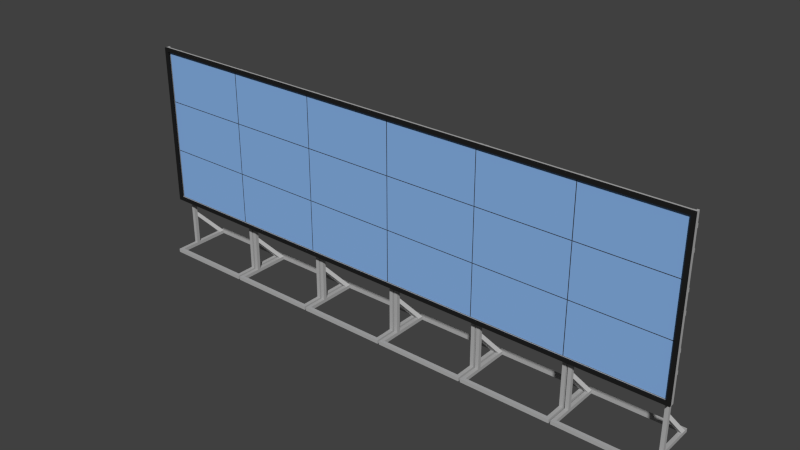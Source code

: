# Source: NEC_Wall.blend  (saved by Blender 2.77.0; exported with 4.5.12 LTS)
import bpy
from mathutils import Matrix  # noqa: F401  (used for matrix-valued properties, if any)

bpy.ops.wm.read_factory_settings(use_empty=True)
scene = bpy.context.scene
scene.name = 'Scene'

# ---- collections
col_collection_1 = bpy.data.collections.new('Collection 1'); scene.collection.children.link(col_collection_1)
col_collection_2 = bpy.data.collections.new('Collection 2'); scene.collection.children.link(col_collection_2)
col_collection_3 = bpy.data.collections.new('Collection 3'); scene.collection.children.link(col_collection_3)

# ---- materials (node trees are filled in below, after node groups)
mat_metal_silver = bpy.data.materials.new('Metal-Silver')
mat_metal_silver.alpha_threshold = 0.0
mat_metal_silver.use_transparent_shadow = False
mat_metal_silver.diffuse_color = (0.4385, 0.4385, 0.4385, 1.0)
mat_metal_silver.roughness = 0.5
mat_metal_black = bpy.data.materials.new('Metal-Black')
mat_metal_black.alpha_threshold = 0.0
mat_metal_black.use_transparent_shadow = False
mat_metal_black.diffuse_color = (0.01467, 0.01467, 0.01467, 1.0)
mat_metal_black.roughness = 0.5
mat_lcd_plasticblack = bpy.data.materials.new('LCD-PlasticBlack')
mat_lcd_plasticblack.alpha_threshold = 0.0
mat_lcd_plasticblack.use_transparent_shadow = False
mat_lcd_plasticblack.diffuse_color = (0.03741, 0.03741, 0.03741, 1.0)
mat_lcd_plasticblack.roughness = 0.5
mat_lcd_plasticblack.specular_intensity = 0.0
mat_lcd_display = bpy.data.materials.new('LCD-Display')
mat_lcd_display.alpha_threshold = 0.0
mat_lcd_display.use_transparent_shadow = False
mat_lcd_display.diffuse_color = (0.2438, 0.4462, 0.8, 1.0)
mat_lcd_display.roughness = 0.5
mat_lcd_display.specular_intensity = 0.0

# ---- material node trees

# ---- world
world_world = bpy.data.worlds.new('World'); scene.world = world_world
world_world.color = (0.05088, 0.05088, 0.05088)
world_world.use_sun_shadow = False
world_world.sun_shadow_jitter_overblur = 0.0
world_world.cycles.sampling_method = 'NONE'
world_world.cycles.sample_map_resolution = 256

# ---- meshes
me_necwall_base_100_5x4x4cm = bpy.data.meshes.new('NECWall-Base-100.5x4x4cm')
me_necwall_base_100_5x4x4cm.from_pydata([(-0.5025, -0.02, -0.02), (-0.5025, -0.02, 0.02), (-0.5025, 0.02, -0.02), (-0.5025, 0.02, 0.02), (0.5025, -0.02, -0.02), (0.5025, -0.02, 0.02), (0.5025, 0.02, -0.02), (0.5025, 0.02, 0.02)], [], [(1, 3, 2, 0), (3, 7, 6, 2), (7, 5, 4, 6), (5, 1, 0, 4), (0, 2, 6, 4), (5, 7, 3, 1)])
me_necwall_base_100_5x4x4cm.materials.append(mat_metal_silver)
me_necwall_base_100_5x4x4cm.use_remesh_preserve_volume = False
me_necwall_base_100_5x4x4cm.use_remesh_preserve_attributes = False
me_necwall_base_100_5x4x4cm.use_mirror_vertex_groups = False
me_necwall_base_100_5x4x4cm.update()
me_necwall_base_61x4x4cm = bpy.data.meshes.new('NECWall-Base-61x4x4cm')
me_necwall_base_61x4x4cm.from_pydata([(-0.305, -0.02, -0.02), (-0.305, -0.02, 0.02), (-0.305, 0.02, -0.02), (-0.305, 0.02, 0.02), (0.305, -0.02, -0.02), (0.305, -0.02, 0.02), (0.305, 0.02, -0.02), (0.305, 0.02, 0.02)], [], [(1, 3, 2, 0), (3, 7, 6, 2), (7, 5, 4, 6), (5, 1, 0, 4), (0, 2, 6, 4), (5, 7, 3, 1)])
me_necwall_base_61x4x4cm.materials.append(mat_metal_silver)
me_necwall_base_61x4x4cm.use_remesh_preserve_volume = False
me_necwall_base_61x4x4cm.use_remesh_preserve_attributes = False
me_necwall_base_61x4x4cm.use_mirror_vertex_groups = False
me_necwall_base_61x4x4cm.update()
me_necwall_base_4x4x234cm = bpy.data.meshes.new('NECWall-Base-4x4x234cm')
me_necwall_base_4x4x234cm.from_pydata([(-0.02, -0.02, -1.17), (-0.02, -0.02, 1.17), (-0.02, 0.02, -1.17), (-0.02, 0.02, 1.17), (0.02, -0.02, -1.17), (0.02, -0.02, 1.17), (0.02, 0.02, -1.17), (0.02, 0.02, 1.17)], [], [(1, 3, 2, 0), (3, 7, 6, 2), (7, 5, 4, 6), (5, 1, 0, 4), (0, 2, 6, 4), (5, 7, 3, 1)])
me_necwall_base_4x4x234cm.materials.append(mat_metal_silver)
me_necwall_base_4x4x234cm.use_remesh_preserve_volume = False
me_necwall_base_4x4x234cm.use_remesh_preserve_attributes = False
me_necwall_base_4x4x234cm.use_mirror_vertex_groups = False
me_necwall_base_4x4x234cm.update()
me_touchwallvertmount = bpy.data.meshes.new('TouchWallVertMount')
me_touchwallvertmount.from_pydata([(-0.01003, -0.02, -0.91), (-0.01003, -0.02, 0.91), (-0.01003, 0.02, -0.91), (-0.01003, 0.02, 0.91), (0.009968, -0.02, -0.91), (0.009968, -0.02, 0.91), (0.009968, 0.02, -0.91), (0.009968, 0.02, 0.91)], [], [(1, 3, 2, 0), (3, 7, 6, 2), (7, 5, 4, 6), (5, 1, 0, 4), (0, 2, 6, 4), (5, 7, 3, 1)])
me_touchwallvertmount.materials.append(mat_metal_silver)
me_touchwallvertmount.use_remesh_preserve_volume = False
me_touchwallvertmount.use_remesh_preserve_attributes = False
me_touchwallvertmount.use_mirror_vertex_groups = False
me_touchwallvertmount.update()
me_touchwallvert = bpy.data.meshes.new('TouchWallVert')
me_touchwallvert.from_pydata([(-0.02006, -0.01, -0.87), (-0.02006, -0.01, 0.87), (-0.02006, 0.01, -0.87), (-0.02006, 0.01, 0.87), (0.01994, -0.01, -0.87), (0.01994, -0.01, 0.87), (0.01994, 0.01, -0.87), (0.01994, 0.01, 0.87)], [], [(1, 3, 2, 0), (3, 7, 6, 2), (7, 5, 4, 6), (5, 1, 0, 4), (0, 2, 6, 4), (5, 7, 3, 1)])
me_touchwallvert.materials.append(mat_metal_black)
me_touchwallvert.use_remesh_preserve_volume = False
me_touchwallvert.use_remesh_preserve_attributes = False
me_touchwallvert.use_mirror_vertex_groups = False
me_touchwallvert.update()
me_touchwallhorzmount = bpy.data.meshes.new('TouchWallHorzMount')
me_touchwallhorzmount.from_pydata([(-3.12, -0.01, -0.02), (-3.12, -0.01, 0.02), (-3.12, 0.01, -0.02), (-3.12, 0.01, 0.02), (3.1, -0.01, -0.02), (3.1, -0.01, 0.02), (3.1, 0.01, -0.02), (3.1, 0.01, 0.02)], [], [(1, 3, 2, 0), (3, 7, 6, 2), (7, 5, 4, 6), (5, 1, 0, 4), (0, 2, 6, 4), (5, 7, 3, 1)])
me_touchwallhorzmount.materials.append(mat_metal_silver)
me_touchwallhorzmount.use_remesh_preserve_volume = False
me_touchwallhorzmount.use_remesh_preserve_attributes = False
me_touchwallhorzmount.use_mirror_vertex_groups = False
me_touchwallhorzmount.update()
me_touchwallhorz = bpy.data.meshes.new('TouchWallHorz')
me_touchwallhorz.from_pydata([(-3.12, -0.01, -0.02), (-3.12, -0.01, 0.02), (-3.12, 0.01, -0.02), (-3.12, 0.01, 0.02), (3.12, -0.01, -0.02), (3.12, -0.01, 0.02), (3.12, 0.01, -0.02), (3.12, 0.01, 0.02)], [], [(1, 3, 2, 0), (3, 7, 6, 2), (7, 5, 4, 6), (5, 1, 0, 4), (0, 2, 6, 4), (5, 7, 3, 1)])
me_touchwallhorz.materials.append(mat_metal_black)
me_touchwallhorz.use_remesh_preserve_volume = False
me_touchwallhorz.use_remesh_preserve_attributes = False
me_touchwallhorz.use_mirror_vertex_groups = False
me_touchwallhorz.update()
me_necwall_angledsupport = bpy.data.meshes.new('NECWall-AngledSupport')
me_necwall_angledsupport.from_pydata([(-0.02, 0.0, -0.04), (-0.02, 0.0, 0.02), (-0.02, 0.31, -0.37), (-0.02, 0.37, -0.37), (0.02, 0.0, -0.04), (0.02, 0.0, 0.02), (0.02, 0.31, -0.37), (0.02, 0.37, -0.37)], [], [(1, 3, 2, 0), (3, 7, 6, 2), (7, 5, 4, 6), (5, 1, 0, 4), (0, 2, 6, 4), (5, 7, 3, 1)])
me_necwall_angledsupport.use_remesh_preserve_volume = False
me_necwall_angledsupport.use_remesh_preserve_attributes = False
me_necwall_angledsupport.use_mirror_vertex_groups = False
me_necwall_angledsupport.update()
me_nec_thinbezellcd_42in = bpy.data.meshes.new('NEC-ThinBezelLCD-42in')
me_nec_thinbezellcd_42in.from_pydata([(0.5125, 0.07, -0.29), (-0.5125, 0.07, -0.29), (0.5125, 0.07, 0.29), (-0.5125, 0.07, 0.29), (0.5085, 0.07, 0.286), (-0.5085, 0.07, 0.286), (-0.5085, 0.07, -0.286), (0.5085, 0.07, -0.286), (-0.5125, 3.725e-08, 0.29), (0.5125, -4.992e-07, 0.29), (-0.5125, 3.949e-07, -0.29), (0.5125, -2.235e-08, -0.29), (0.4075, -6.497e-09, -0.19), (-0.4075, 3.79e-07, -0.19), (0.4075, -4.833e-07, 0.24), (-0.4075, 2.14e-08, 0.24), (0.4075, -0.06, -0.19), (-0.4075, -0.06, -0.19), (0.4075, -0.06, 0.18), (-0.4075, -0.06, 0.18), (-0.3425, 3.692e-07, -0.29), (0.3425, 3.318e-09, -0.29), (-0.3425, 3.692e-07, -0.19), (0.3425, 3.318e-09, -0.19), (-0.3425, 0.02, -0.29), (0.3425, 0.02, -0.29), (-0.3425, 0.02, -0.19), (0.3425, 0.02, -0.19)], [], [(2, 3, 8, 9), (7, 4, 2, 0), (3, 2, 4, 5), (6, 1, 3, 5), (0, 1, 6, 7), (7, 6, 5, 4), (0, 2, 9, 11), (11, 21, 25, 24, 20, 10, 1, 0), (3, 1, 10, 8), (15, 13, 17, 19), (19, 17, 16, 18), (9, 8, 15, 14), (24, 26, 22, 20), (12, 14, 18, 16), (14, 15, 19, 18), (26, 27, 23, 22), (23, 27, 25, 21), (25, 27, 26, 24), (16, 17, 13, 22, 23, 12), (10, 20, 22, 13, 15, 8), (11, 9, 14, 12, 23, 21)])
me_nec_thinbezellcd_42in.polygons.foreach_set('material_index', [0, 0, 0, 0, 0, 1, 0, 0, 0, 0, 0, 0, 0, 0, 0, 0, 0, 0, 0, 0, 0])
_uv = me_nec_thinbezellcd_42in.uv_layers.new(name='UVMap')
_uv.uv.foreach_set('vector', [0.0, 0.0, 0.0, 0.0, 0.0, 0.0, 0.0, 0.0, 0.0, 0.0, 0.0, 0.0, 0.0, 0.0, 0.0, 0.0, 0.0, 0.0, 0.0, 0.0, 0.0, 0.0, 0.0, 0.0, 0.0, 0.0, 0.0, 0.0, 0.0, 0.0, 0.0, 0.0, 0.0, 0.0, 0.0, 0.0, 0.0, 0.0, 0.0, 0.0, 9.984e-05, 9.99e-05, 0.9999, 9.978e-05, 0.9999, 0.9939, 9.978e-05, 0.9939, 0.0, 0.0, 0.0, 0.0, 0.0, 0.0, 0.0, 0.0, 0.0, 0.0, 0.0, 0.0, 0.0, 0.0, 0.0, 0.0, 0.0, 0.0, 0.0, 0.0, 0.0, 0.0, 0.0, 0.0, 0.0, 0.0, 0.0, 0.0, 0.0, 0.0, 0.0, 0.0, 0.0, 0.0, 0.0, 0.0, 0.0, 0.0, 0.0, 0.0, 0.0, 0.0, 0.0, 0.0, 0.0, 0.0, 0.0, 0.0, 0.0, 0.0, 0.0, 0.0, 0.0, 0.0, 0.0, 0.0, 0.0, 0.0, 0.0, 0.0, 0.0, 0.0, 0.0, 0.0, 0.0, 0.0, 0.0, 0.0, 0.0, 0.0, 0.0, 0.0, 0.0, 0.0, 0.0, 0.0, 0.0, 0.0, 0.0, 0.0, 0.0, 0.0, 0.0, 0.0, 0.0, 0.0, 0.0, 0.0, 0.0, 0.0, 0.0, 0.0, 0.0, 0.0, 0.0, 0.0, 0.0, 0.0, 0.0, 0.0, 0.0, 0.0, 0.0, 0.0, 0.0, 0.0, 0.0, 0.0, 0.0, 0.0, 0.0, 0.0, 0.0, 0.0, 0.0, 0.0, 0.0, 0.0, 0.0, 0.0, 0.0, 0.0, 0.0, 0.0, 0.0, 0.0, 0.0, 0.0, 0.0, 0.0, 0.0, 0.0, 0.0, 0.0, 0.0, 0.0, 0.0, 0.0, 0.0, 0.0])
me_nec_thinbezellcd_42in.materials.append(mat_lcd_plasticblack)
me_nec_thinbezellcd_42in.materials.append(mat_lcd_display)
me_nec_thinbezellcd_42in.materials.append(mat_metal_silver)
me_nec_thinbezellcd_42in.use_remesh_preserve_volume = False
me_nec_thinbezellcd_42in.use_remesh_preserve_attributes = False
me_nec_thinbezellcd_42in.use_mirror_vertex_groups = False
me_nec_thinbezellcd_42in.update()

# ---- objects
ob_necwall_base_050 = bpy.data.objects.new('NECWall-Base.050', me_necwall_base_100_5x4x4cm)
ob_necwall_base_059 = bpy.data.objects.new('NECWall-Base.059', me_necwall_base_100_5x4x4cm)
ob_necwall_base_058 = bpy.data.objects.new('NECWall-Base.058', me_necwall_base_61x4x4cm)
ob_necwall_base_057 = bpy.data.objects.new('NECWall-Base.057', me_necwall_base_61x4x4cm)
ob_necwall_vertsupport_011 = bpy.data.objects.new('NECWall-VertSupport.011', me_necwall_base_4x4x234cm)
ob_necwall_base_056 = bpy.data.objects.new('NECWall-Base.056', me_necwall_base_100_5x4x4cm)
ob_necwall_base_055 = bpy.data.objects.new('NECWall-Base.055', me_necwall_base_100_5x4x4cm)
ob_necwall_base_054 = bpy.data.objects.new('NECWall-Base.054', me_necwall_base_100_5x4x4cm)
ob_necwall_base_053 = bpy.data.objects.new('NECWall-Base.053', me_necwall_base_100_5x4x4cm)
ob_necwall_base_052 = bpy.data.objects.new('NECWall-Base.052', me_necwall_base_100_5x4x4cm)
ob_necwall_base_051 = bpy.data.objects.new('NECWall-Base.051', me_necwall_base_100_5x4x4cm)
ob_necwall_vertsupport_010 = bpy.data.objects.new('NECWall-VertSupport.010', me_necwall_base_4x4x234cm)
ob_necwall_base_040 = bpy.data.objects.new('NECWall-Base.040', me_necwall_base_100_5x4x4cm)
ob_necwall_vertsupport_009 = bpy.data.objects.new('NECWall-VertSupport.009', me_necwall_base_4x4x234cm)
ob_necwall_vertsupport_008 = bpy.data.objects.new('NECWall-VertSupport.008', me_necwall_base_4x4x234cm)
ob_necwall_base_049 = bpy.data.objects.new('NECWall-Base.049', me_necwall_base_100_5x4x4cm)
ob_necwall_base_048 = bpy.data.objects.new('NECWall-Base.048', me_necwall_base_100_5x4x4cm)
ob_necwall_base_047 = bpy.data.objects.new('NECWall-Base.047', me_necwall_base_100_5x4x4cm)
ob_necwall_base_046 = bpy.data.objects.new('NECWall-Base.046', me_necwall_base_100_5x4x4cm)
ob_necwall_base_045 = bpy.data.objects.new('NECWall-Base.045', me_necwall_base_100_5x4x4cm)
ob_necwall_base_044 = bpy.data.objects.new('NECWall-Base.044', me_necwall_base_100_5x4x4cm)
ob_necwall_base_043 = bpy.data.objects.new('NECWall-Base.043', me_necwall_base_61x4x4cm)
ob_necwall_base_042 = bpy.data.objects.new('NECWall-Base.042', me_necwall_base_61x4x4cm)
ob_necwall_base_041 = bpy.data.objects.new('NECWall-Base.041', me_necwall_base_100_5x4x4cm)
ob_necwall_base_030 = bpy.data.objects.new('NECWall-Base.030', me_necwall_base_100_5x4x4cm)
ob_necwall_base_039 = bpy.data.objects.new('NECWall-Base.039', me_necwall_base_100_5x4x4cm)
ob_necwall_base_038 = bpy.data.objects.new('NECWall-Base.038', me_necwall_base_61x4x4cm)
ob_necwall_base_037 = bpy.data.objects.new('NECWall-Base.037', me_necwall_base_61x4x4cm)
ob_necwall_vertsupport_007 = bpy.data.objects.new('NECWall-VertSupport.007', me_necwall_base_4x4x234cm)
ob_necwall_base_036 = bpy.data.objects.new('NECWall-Base.036', me_necwall_base_100_5x4x4cm)
ob_necwall_base_035 = bpy.data.objects.new('NECWall-Base.035', me_necwall_base_100_5x4x4cm)
ob_necwall_base_034 = bpy.data.objects.new('NECWall-Base.034', me_necwall_base_100_5x4x4cm)
ob_necwall_base_033 = bpy.data.objects.new('NECWall-Base.033', me_necwall_base_100_5x4x4cm)
ob_necwall_base_032 = bpy.data.objects.new('NECWall-Base.032', me_necwall_base_100_5x4x4cm)
ob_necwall_base_031 = bpy.data.objects.new('NECWall-Base.031', me_necwall_base_100_5x4x4cm)
ob_necwall_vertsupport_006 = bpy.data.objects.new('NECWall-VertSupport.006', me_necwall_base_4x4x234cm)
ob_necwall_base_020 = bpy.data.objects.new('NECWall-Base.020', me_necwall_base_100_5x4x4cm)
ob_necwall_vertsupport_005 = bpy.data.objects.new('NECWall-VertSupport.005', me_necwall_base_4x4x234cm)
ob_necwall_vertsupport_004 = bpy.data.objects.new('NECWall-VertSupport.004', me_necwall_base_4x4x234cm)
ob_necwall_base_029 = bpy.data.objects.new('NECWall-Base.029', me_necwall_base_100_5x4x4cm)
ob_necwall_base_028 = bpy.data.objects.new('NECWall-Base.028', me_necwall_base_100_5x4x4cm)
ob_necwall_base_027 = bpy.data.objects.new('NECWall-Base.027', me_necwall_base_100_5x4x4cm)
ob_necwall_base_026 = bpy.data.objects.new('NECWall-Base.026', me_necwall_base_100_5x4x4cm)
ob_necwall_base_025 = bpy.data.objects.new('NECWall-Base.025', me_necwall_base_100_5x4x4cm)
ob_necwall_base_024 = bpy.data.objects.new('NECWall-Base.024', me_necwall_base_100_5x4x4cm)
ob_necwall_base_023 = bpy.data.objects.new('NECWall-Base.023', me_necwall_base_61x4x4cm)
ob_necwall_base_022 = bpy.data.objects.new('NECWall-Base.022', me_necwall_base_61x4x4cm)
ob_necwall_base_021 = bpy.data.objects.new('NECWall-Base.021', me_necwall_base_100_5x4x4cm)
ob_necwall_base_010 = bpy.data.objects.new('NECWall-Base.010', me_necwall_base_100_5x4x4cm)
ob_necwall_base_019 = bpy.data.objects.new('NECWall-Base.019', me_necwall_base_100_5x4x4cm)
ob_necwall_base_018 = bpy.data.objects.new('NECWall-Base.018', me_necwall_base_61x4x4cm)
ob_necwall_base_017 = bpy.data.objects.new('NECWall-Base.017', me_necwall_base_61x4x4cm)
ob_necwall_vertsupport_003 = bpy.data.objects.new('NECWall-VertSupport.003', me_necwall_base_4x4x234cm)
ob_necwall_base_016 = bpy.data.objects.new('NECWall-Base.016', me_necwall_base_100_5x4x4cm)
ob_necwall_base_015 = bpy.data.objects.new('NECWall-Base.015', me_necwall_base_100_5x4x4cm)
ob_necwall_base_014 = bpy.data.objects.new('NECWall-Base.014', me_necwall_base_100_5x4x4cm)
ob_necwall_base_013 = bpy.data.objects.new('NECWall-Base.013', me_necwall_base_100_5x4x4cm)
ob_necwall_base_012 = bpy.data.objects.new('NECWall-Base.012', me_necwall_base_100_5x4x4cm)
ob_necwall_base_011 = bpy.data.objects.new('NECWall-Base.011', me_necwall_base_100_5x4x4cm)
ob_necwall_vertsupport_002 = bpy.data.objects.new('NECWall-VertSupport.002', me_necwall_base_4x4x234cm)
ob_necwall_base_001 = bpy.data.objects.new('NECWall-Base.001', me_necwall_base_100_5x4x4cm)
ob_necwall_vertsupport_000 = bpy.data.objects.new('NECWall-VertSupport.000', me_necwall_base_4x4x234cm)
ob_necwall_vertsupport_001 = bpy.data.objects.new('NECWall-VertSupport.001', me_necwall_base_4x4x234cm)
ob_necwall_base_009 = bpy.data.objects.new('NECWall-Base.009', me_necwall_base_100_5x4x4cm)
ob_necwall_base_008 = bpy.data.objects.new('NECWall-Base.008', me_necwall_base_100_5x4x4cm)
ob_necwall_base_007 = bpy.data.objects.new('NECWall-Base.007', me_necwall_base_100_5x4x4cm)
ob_necwall_base_006 = bpy.data.objects.new('NECWall-Base.006', me_necwall_base_100_5x4x4cm)
ob_necwall_base_005 = bpy.data.objects.new('NECWall-Base.005', me_necwall_base_100_5x4x4cm)
ob_necwall_base_004 = bpy.data.objects.new('NECWall-Base.004', me_necwall_base_100_5x4x4cm)
ob_necwall_base_003 = bpy.data.objects.new('NECWall-Base.003', me_necwall_base_61x4x4cm)
ob_necwall_base_002 = bpy.data.objects.new('NECWall-Base.002', me_necwall_base_61x4x4cm)
ob_necwall_base = bpy.data.objects.new('NECWall-Base', me_necwall_base_100_5x4x4cm)
ob_empty = bpy.data.objects.new('Empty', None)
ob_touchwallvertmount_001 = bpy.data.objects.new('TouchWallVertMount.001', me_touchwallvertmount)
ob_touchwallvert_001 = bpy.data.objects.new('TouchWallVert.001', me_touchwallvert)
ob_touchwallhorzmount = bpy.data.objects.new('TouchWallHorzMount', me_touchwallhorzmount)
ob_touchwallhorz_001 = bpy.data.objects.new('TouchWallHorz.001', me_touchwallhorz)
ob_touchwallvertmount = bpy.data.objects.new('TouchWallVertMount', me_touchwallvertmount)
ob_touchwallvert = bpy.data.objects.new('TouchWallVert', me_touchwallvert)
ob_touchwallhorzmount_001 = bpy.data.objects.new('TouchWallHorzMount.001', me_touchwallhorzmount)
ob_touchwallhorz = bpy.data.objects.new('TouchWallHorz', me_touchwallhorz)
ob_necwall_46_5degangledsupport_011 = bpy.data.objects.new('NECWall-46.5DegAngledSupport.011', me_necwall_angledsupport)
ob_necwall_46_5degangledsupport_010 = bpy.data.objects.new('NECWall-46.5DegAngledSupport.010', me_necwall_angledsupport)
ob_nec_thinbezellcd_42in_017 = bpy.data.objects.new('NEC-ThinBezelLCD-42in.017', me_nec_thinbezellcd_42in)
ob_nec_thinbezellcd_42in_016 = bpy.data.objects.new('NEC-ThinBezelLCD-42in.016', me_nec_thinbezellcd_42in)
ob_nec_thinbezellcd_42in_015 = bpy.data.objects.new('NEC-ThinBezelLCD-42in.015', me_nec_thinbezellcd_42in)
ob_nec_thinbezellcd_42in_014 = bpy.data.objects.new('NEC-ThinBezelLCD-42in.014', me_nec_thinbezellcd_42in)
ob_nec_thinbezellcd_42in_013 = bpy.data.objects.new('NEC-ThinBezelLCD-42in.013', me_nec_thinbezellcd_42in)
ob_nec_thinbezellcd_42in_012 = bpy.data.objects.new('NEC-ThinBezelLCD-42in.012', me_nec_thinbezellcd_42in)
ob_necwall_46_5degangledsupport_009 = bpy.data.objects.new('NECWall-46.5DegAngledSupport.009', me_necwall_angledsupport)
ob_necwall_46_5degangledsupport_008 = bpy.data.objects.new('NECWall-46.5DegAngledSupport.008', me_necwall_angledsupport)
ob_necwall_46_5degangledsupport_007 = bpy.data.objects.new('NECWall-46.5DegAngledSupport.007', me_necwall_angledsupport)
ob_necwall_46_5degangledsupport_006 = bpy.data.objects.new('NECWall-46.5DegAngledSupport.006', me_necwall_angledsupport)
ob_nec_thinbezellcd_42in_011 = bpy.data.objects.new('NEC-ThinBezelLCD-42in.011', me_nec_thinbezellcd_42in)
ob_nec_thinbezellcd_42in_010 = bpy.data.objects.new('NEC-ThinBezelLCD-42in.010', me_nec_thinbezellcd_42in)
ob_nec_thinbezellcd_42in_009 = bpy.data.objects.new('NEC-ThinBezelLCD-42in.009', me_nec_thinbezellcd_42in)
ob_nec_thinbezellcd_42in_008 = bpy.data.objects.new('NEC-ThinBezelLCD-42in.008', me_nec_thinbezellcd_42in)
ob_nec_thinbezellcd_42in_007 = bpy.data.objects.new('NEC-ThinBezelLCD-42in.007', me_nec_thinbezellcd_42in)
ob_nec_thinbezellcd_42in_006 = bpy.data.objects.new('NEC-ThinBezelLCD-42in.006', me_nec_thinbezellcd_42in)
ob_necwall_46_5degangledsupport_005 = bpy.data.objects.new('NECWall-46.5DegAngledSupport.005', me_necwall_angledsupport)
ob_necwall_46_5degangledsupport_004 = bpy.data.objects.new('NECWall-46.5DegAngledSupport.004', me_necwall_angledsupport)
ob_necwall_46_5degangledsupport_003 = bpy.data.objects.new('NECWall-46.5DegAngledSupport.003', me_necwall_angledsupport)
ob_necwall_46_5degangledsupport_002 = bpy.data.objects.new('NECWall-46.5DegAngledSupport.002', me_necwall_angledsupport)
ob_nec_thinbezellcd_42in_005 = bpy.data.objects.new('NEC-ThinBezelLCD-42in.005', me_nec_thinbezellcd_42in)
ob_nec_thinbezellcd_42in_004 = bpy.data.objects.new('NEC-ThinBezelLCD-42in.004', me_nec_thinbezellcd_42in)
ob_nec_thinbezellcd_42in_003 = bpy.data.objects.new('NEC-ThinBezelLCD-42in.003', me_nec_thinbezellcd_42in)
ob_nec_thinbezellcd_42in_002 = bpy.data.objects.new('NEC-ThinBezelLCD-42in.002', me_nec_thinbezellcd_42in)
ob_nec_thinbezellcd_42in_001 = bpy.data.objects.new('NEC-ThinBezelLCD-42in.001', me_nec_thinbezellcd_42in)
ob_nec_thinbezellcd_42in = bpy.data.objects.new('NEC-ThinBezelLCD-42in', me_nec_thinbezellcd_42in)
ob_necwall_46_5degangledsupport_001 = bpy.data.objects.new('NECWall-46.5DegAngledSupport.001', me_necwall_angledsupport)
ob_necwall_46_5degangledsupport = bpy.data.objects.new('NECWall-46.5DegAngledSupport', me_necwall_angledsupport)

# ---- transforms, parenting, visibility, modifiers, constraints
ob_necwall_base_050.location = (-2.562, -0.671, 0.02)
ob_necwall_base_050.lineart.crease_threshold = 0.0
ob_necwall_base_059.parent = ob_necwall_base_050
ob_necwall_base_059.matrix_parent_inverse = Matrix(((1.0, 0.0, 0.0, 0.0), (0.0, 1.0, 0.0, 0.671), (0.0, 0.0, 1.0, -0.02), (0.0, 0.0, 0.0, 1.0)))
ob_necwall_base_059.location = (0.0, -0.021, 0.02)
ob_necwall_base_059.lineart.crease_threshold = 0.0
ob_necwall_base_058.parent = ob_necwall_base_050
ob_necwall_base_058.matrix_parent_inverse = Matrix(((1.0, 0.0, 0.0, 0.0), (0.0, 1.0, 0.0, 0.671), (0.0, 0.0, 1.0, -0.02), (0.0, 0.0, 0.0, 1.0)))
ob_necwall_base_058.location = (0.482, -0.346, 0.02)
ob_necwall_base_058.rotation_euler = (0.0, 0.0, -1.571)
ob_necwall_base_058.lineart.crease_threshold = 0.0
ob_necwall_base_057.parent = ob_necwall_base_050
ob_necwall_base_057.matrix_parent_inverse = Matrix(((1.0, 0.0, 0.0, 0.0), (0.0, 1.0, 0.0, 0.671), (0.0, 0.0, 1.0, -0.02), (0.0, 0.0, 0.0, 1.0)))
ob_necwall_base_057.location = (-0.482, -0.346, 0.02)
ob_necwall_base_057.rotation_euler = (0.0, 0.0, -1.571)
ob_necwall_base_057.lineart.crease_threshold = 0.0
ob_necwall_vertsupport_011.parent = ob_necwall_base_050
ob_necwall_vertsupport_011.matrix_parent_inverse = Matrix(((1.0, 0.0, 0.0, 0.0), (0.0, 1.0, 0.0, 0.671), (0.0, 0.0, 1.0, -0.02), (0.0, 0.0, 0.0, 1.0)))
ob_necwall_vertsupport_011.location = (0.482, -0.431, 1.21)
ob_necwall_vertsupport_011.lineart.crease_threshold = 0.0
ob_necwall_base_056.parent = ob_necwall_vertsupport_011
ob_necwall_base_056.matrix_parent_inverse = Matrix(((1.0, 0.0, 0.0, -0.482), (0.0, 1.0, 0.0, 0.431), (0.0, 0.0, 1.0, -1.21), (0.0, 0.0, 0.0, 1.0)))
ob_necwall_base_056.location = (0.0, -0.391, 0.84)
ob_necwall_base_056.lineart.crease_threshold = 0.0
ob_necwall_base_055.parent = ob_necwall_vertsupport_011
ob_necwall_base_055.matrix_parent_inverse = Matrix(((1.0, 0.0, 0.0, -0.482), (0.0, 1.0, 0.0, 0.431), (0.0, 0.0, 1.0, -1.21), (0.0, 0.0, 0.0, 1.0)))
ob_necwall_base_055.location = (0.0, -0.391, 1.06)
ob_necwall_base_055.lineart.crease_threshold = 0.0
ob_necwall_base_054.parent = ob_necwall_vertsupport_011
ob_necwall_base_054.matrix_parent_inverse = Matrix(((1.0, 0.0, 0.0, -0.482), (0.0, 1.0, 0.0, 0.431), (0.0, 0.0, 1.0, -1.21), (0.0, 0.0, 0.0, 1.0)))
ob_necwall_base_054.location = (0.0, -0.391, 1.425)
ob_necwall_base_054.lineart.crease_threshold = 0.0
ob_necwall_base_053.parent = ob_necwall_vertsupport_011
ob_necwall_base_053.matrix_parent_inverse = Matrix(((1.0, 0.0, 0.0, -0.482), (0.0, 1.0, 0.0, 0.431), (0.0, 0.0, 1.0, -1.21), (0.0, 0.0, 0.0, 1.0)))
ob_necwall_base_053.location = (0.0, -0.391, 1.645)
ob_necwall_base_053.lineart.crease_threshold = 0.0
ob_necwall_base_052.parent = ob_necwall_vertsupport_011
ob_necwall_base_052.matrix_parent_inverse = Matrix(((1.0, 0.0, 0.0, -0.482), (0.0, 1.0, 0.0, 0.431), (0.0, 0.0, 1.0, -1.21), (0.0, 0.0, 0.0, 1.0)))
ob_necwall_base_052.location = (0.0, -0.391, 2.01)
ob_necwall_base_052.lineart.crease_threshold = 0.0
ob_necwall_base_051.parent = ob_necwall_vertsupport_011
ob_necwall_base_051.matrix_parent_inverse = Matrix(((1.0, 0.0, 0.0, -0.482), (0.0, 1.0, 0.0, 0.431), (0.0, 0.0, 1.0, -1.21), (0.0, 0.0, 0.0, 1.0)))
ob_necwall_base_051.location = (0.0, -0.391, 2.23)
ob_necwall_base_051.lineart.crease_threshold = 0.0
ob_necwall_vertsupport_010.parent = ob_necwall_base_050
ob_necwall_vertsupport_010.matrix_parent_inverse = Matrix(((1.0, 0.0, 0.0, 0.0), (0.0, 1.0, 0.0, 0.671), (0.0, 0.0, 1.0, -0.02), (0.0, 0.0, 0.0, 1.0)))
ob_necwall_vertsupport_010.location = (-0.482, -0.431, 1.21)
ob_necwall_vertsupport_010.lineart.crease_threshold = 0.0
ob_necwall_base_040.location = (-1.537, -0.671, 0.02)
ob_necwall_base_040.lineart.crease_threshold = 0.0
ob_necwall_vertsupport_009.parent = ob_necwall_base_040
ob_necwall_vertsupport_009.matrix_parent_inverse = Matrix(((1.0, 0.0, 0.0, 0.0), (0.0, 1.0, 0.0, 0.671), (0.0, 0.0, 1.0, -0.02), (0.0, 0.0, 0.0, 1.0)))
ob_necwall_vertsupport_009.location = (-0.482, -0.431, 1.21)
ob_necwall_vertsupport_009.lineart.crease_threshold = 0.0
ob_necwall_vertsupport_008.parent = ob_necwall_base_040
ob_necwall_vertsupport_008.matrix_parent_inverse = Matrix(((1.0, 0.0, 0.0, 0.0), (0.0, 1.0, 0.0, 0.671), (0.0, 0.0, 1.0, -0.02), (0.0, 0.0, 0.0, 1.0)))
ob_necwall_vertsupport_008.location = (0.482, -0.431, 1.21)
ob_necwall_vertsupport_008.lineart.crease_threshold = 0.0
ob_necwall_base_049.parent = ob_necwall_vertsupport_008
ob_necwall_base_049.matrix_parent_inverse = Matrix(((1.0, 0.0, 0.0, -0.482), (0.0, 1.0, 0.0, 0.431), (0.0, 0.0, 1.0, -1.21), (0.0, 0.0, 0.0, 1.0)))
ob_necwall_base_049.location = (0.0, -0.391, 2.23)
ob_necwall_base_049.lineart.crease_threshold = 0.0
ob_necwall_base_048.parent = ob_necwall_vertsupport_008
ob_necwall_base_048.matrix_parent_inverse = Matrix(((1.0, 0.0, 0.0, -0.482), (0.0, 1.0, 0.0, 0.431), (0.0, 0.0, 1.0, -1.21), (0.0, 0.0, 0.0, 1.0)))
ob_necwall_base_048.location = (0.0, -0.391, 2.01)
ob_necwall_base_048.lineart.crease_threshold = 0.0
ob_necwall_base_047.parent = ob_necwall_vertsupport_008
ob_necwall_base_047.matrix_parent_inverse = Matrix(((1.0, 0.0, 0.0, -0.482), (0.0, 1.0, 0.0, 0.431), (0.0, 0.0, 1.0, -1.21), (0.0, 0.0, 0.0, 1.0)))
ob_necwall_base_047.location = (0.0, -0.391, 1.645)
ob_necwall_base_047.lineart.crease_threshold = 0.0
ob_necwall_base_046.parent = ob_necwall_vertsupport_008
ob_necwall_base_046.matrix_parent_inverse = Matrix(((1.0, 0.0, 0.0, -0.482), (0.0, 1.0, 0.0, 0.431), (0.0, 0.0, 1.0, -1.21), (0.0, 0.0, 0.0, 1.0)))
ob_necwall_base_046.location = (0.0, -0.391, 1.425)
ob_necwall_base_046.lineart.crease_threshold = 0.0
ob_necwall_base_045.parent = ob_necwall_vertsupport_008
ob_necwall_base_045.matrix_parent_inverse = Matrix(((1.0, 0.0, 0.0, -0.482), (0.0, 1.0, 0.0, 0.431), (0.0, 0.0, 1.0, -1.21), (0.0, 0.0, 0.0, 1.0)))
ob_necwall_base_045.location = (0.0, -0.391, 1.06)
ob_necwall_base_045.lineart.crease_threshold = 0.0
ob_necwall_base_044.parent = ob_necwall_vertsupport_008
ob_necwall_base_044.matrix_parent_inverse = Matrix(((1.0, 0.0, 0.0, -0.482), (0.0, 1.0, 0.0, 0.431), (0.0, 0.0, 1.0, -1.21), (0.0, 0.0, 0.0, 1.0)))
ob_necwall_base_044.location = (0.0, -0.391, 0.84)
ob_necwall_base_044.lineart.crease_threshold = 0.0
ob_necwall_base_043.parent = ob_necwall_base_040
ob_necwall_base_043.matrix_parent_inverse = Matrix(((1.0, 0.0, 0.0, 0.0), (0.0, 1.0, 0.0, 0.671), (0.0, 0.0, 1.0, -0.02), (0.0, 0.0, 0.0, 1.0)))
ob_necwall_base_043.location = (-0.482, -0.346, 0.02)
ob_necwall_base_043.rotation_euler = (0.0, 0.0, -1.571)
ob_necwall_base_043.lineart.crease_threshold = 0.0
ob_necwall_base_042.parent = ob_necwall_base_040
ob_necwall_base_042.matrix_parent_inverse = Matrix(((1.0, 0.0, 0.0, 0.0), (0.0, 1.0, 0.0, 0.671), (0.0, 0.0, 1.0, -0.02), (0.0, 0.0, 0.0, 1.0)))
ob_necwall_base_042.location = (0.482, -0.346, 0.02)
ob_necwall_base_042.rotation_euler = (0.0, 0.0, -1.571)
ob_necwall_base_042.lineart.crease_threshold = 0.0
ob_necwall_base_041.parent = ob_necwall_base_040
ob_necwall_base_041.matrix_parent_inverse = Matrix(((1.0, 0.0, 0.0, 0.0), (0.0, 1.0, 0.0, 0.671), (0.0, 0.0, 1.0, -0.02), (0.0, 0.0, 0.0, 1.0)))
ob_necwall_base_041.location = (0.0, -0.021, 0.02)
ob_necwall_base_041.lineart.crease_threshold = 0.0
ob_necwall_base_030.location = (-0.5125, -0.671, 0.02)
ob_necwall_base_030.lineart.crease_threshold = 0.0
ob_necwall_base_039.parent = ob_necwall_base_030
ob_necwall_base_039.matrix_parent_inverse = Matrix(((1.0, 0.0, 0.0, 0.0), (0.0, 1.0, 0.0, 0.671), (0.0, 0.0, 1.0, -0.02), (0.0, 0.0, 0.0, 1.0)))
ob_necwall_base_039.location = (0.0, -0.021, 0.02)
ob_necwall_base_039.lineart.crease_threshold = 0.0
ob_necwall_base_038.parent = ob_necwall_base_030
ob_necwall_base_038.matrix_parent_inverse = Matrix(((1.0, 0.0, 0.0, 0.0), (0.0, 1.0, 0.0, 0.671), (0.0, 0.0, 1.0, -0.02), (0.0, 0.0, 0.0, 1.0)))
ob_necwall_base_038.location = (0.482, -0.346, 0.02)
ob_necwall_base_038.rotation_euler = (0.0, 0.0, -1.571)
ob_necwall_base_038.lineart.crease_threshold = 0.0
ob_necwall_base_037.parent = ob_necwall_base_030
ob_necwall_base_037.matrix_parent_inverse = Matrix(((1.0, 0.0, 0.0, 0.0), (0.0, 1.0, 0.0, 0.671), (0.0, 0.0, 1.0, -0.02), (0.0, 0.0, 0.0, 1.0)))
ob_necwall_base_037.location = (-0.482, -0.346, 0.02)
ob_necwall_base_037.rotation_euler = (0.0, 0.0, -1.571)
ob_necwall_base_037.lineart.crease_threshold = 0.0
ob_necwall_vertsupport_007.parent = ob_necwall_base_030
ob_necwall_vertsupport_007.matrix_parent_inverse = Matrix(((1.0, 0.0, 0.0, 0.0), (0.0, 1.0, 0.0, 0.671), (0.0, 0.0, 1.0, -0.02), (0.0, 0.0, 0.0, 1.0)))
ob_necwall_vertsupport_007.location = (0.482, -0.431, 1.21)
ob_necwall_vertsupport_007.lineart.crease_threshold = 0.0
ob_necwall_base_036.parent = ob_necwall_vertsupport_007
ob_necwall_base_036.matrix_parent_inverse = Matrix(((1.0, 0.0, 0.0, -0.482), (0.0, 1.0, 0.0, 0.431), (0.0, 0.0, 1.0, -1.21), (0.0, 0.0, 0.0, 1.0)))
ob_necwall_base_036.location = (0.0, -0.391, 0.84)
ob_necwall_base_036.lineart.crease_threshold = 0.0
ob_necwall_base_035.parent = ob_necwall_vertsupport_007
ob_necwall_base_035.matrix_parent_inverse = Matrix(((1.0, 0.0, 0.0, -0.482), (0.0, 1.0, 0.0, 0.431), (0.0, 0.0, 1.0, -1.21), (0.0, 0.0, 0.0, 1.0)))
ob_necwall_base_035.location = (0.0, -0.391, 1.06)
ob_necwall_base_035.lineart.crease_threshold = 0.0
ob_necwall_base_034.parent = ob_necwall_vertsupport_007
ob_necwall_base_034.matrix_parent_inverse = Matrix(((1.0, 0.0, 0.0, -0.482), (0.0, 1.0, 0.0, 0.431), (0.0, 0.0, 1.0, -1.21), (0.0, 0.0, 0.0, 1.0)))
ob_necwall_base_034.location = (0.0, -0.391, 1.425)
ob_necwall_base_034.lineart.crease_threshold = 0.0
ob_necwall_base_033.parent = ob_necwall_vertsupport_007
ob_necwall_base_033.matrix_parent_inverse = Matrix(((1.0, 0.0, 0.0, -0.482), (0.0, 1.0, 0.0, 0.431), (0.0, 0.0, 1.0, -1.21), (0.0, 0.0, 0.0, 1.0)))
ob_necwall_base_033.location = (0.0, -0.391, 1.645)
ob_necwall_base_033.lineart.crease_threshold = 0.0
ob_necwall_base_032.parent = ob_necwall_vertsupport_007
ob_necwall_base_032.matrix_parent_inverse = Matrix(((1.0, 0.0, 0.0, -0.482), (0.0, 1.0, 0.0, 0.431), (0.0, 0.0, 1.0, -1.21), (0.0, 0.0, 0.0, 1.0)))
ob_necwall_base_032.location = (0.0, -0.391, 2.01)
ob_necwall_base_032.lineart.crease_threshold = 0.0
ob_necwall_base_031.parent = ob_necwall_vertsupport_007
ob_necwall_base_031.matrix_parent_inverse = Matrix(((1.0, 0.0, 0.0, -0.482), (0.0, 1.0, 0.0, 0.431), (0.0, 0.0, 1.0, -1.21), (0.0, 0.0, 0.0, 1.0)))
ob_necwall_base_031.location = (0.0, -0.391, 2.23)
ob_necwall_base_031.lineart.crease_threshold = 0.0
ob_necwall_vertsupport_006.parent = ob_necwall_base_030
ob_necwall_vertsupport_006.matrix_parent_inverse = Matrix(((1.0, 0.0, 0.0, 0.0), (0.0, 1.0, 0.0, 0.671), (0.0, 0.0, 1.0, -0.02), (0.0, 0.0, 0.0, 1.0)))
ob_necwall_vertsupport_006.location = (-0.482, -0.431, 1.21)
ob_necwall_vertsupport_006.lineart.crease_threshold = 0.0
ob_necwall_base_020.location = (2.562, -0.671, 0.02)
ob_necwall_base_020.lineart.crease_threshold = 0.0
ob_necwall_vertsupport_005.parent = ob_necwall_base_020
ob_necwall_vertsupport_005.matrix_parent_inverse = Matrix(((1.0, 0.0, 0.0, 0.0), (0.0, 1.0, 0.0, 0.671), (0.0, 0.0, 1.0, -0.02), (0.0, 0.0, 0.0, 1.0)))
ob_necwall_vertsupport_005.location = (-0.482, -0.431, 1.21)
ob_necwall_vertsupport_005.lineart.crease_threshold = 0.0
ob_necwall_vertsupport_004.parent = ob_necwall_base_020
ob_necwall_vertsupport_004.matrix_parent_inverse = Matrix(((1.0, 0.0, 0.0, 0.0), (0.0, 1.0, 0.0, 0.671), (0.0, 0.0, 1.0, -0.02), (0.0, 0.0, 0.0, 1.0)))
ob_necwall_vertsupport_004.location = (0.482, -0.431, 1.21)
ob_necwall_vertsupport_004.lineart.crease_threshold = 0.0
ob_necwall_base_029.parent = ob_necwall_vertsupport_004
ob_necwall_base_029.matrix_parent_inverse = Matrix(((1.0, 0.0, 0.0, -0.482), (0.0, 1.0, 0.0, 0.431), (0.0, 0.0, 1.0, -1.21), (0.0, 0.0, 0.0, 1.0)))
ob_necwall_base_029.location = (0.0, -0.391, 2.23)
ob_necwall_base_029.lineart.crease_threshold = 0.0
ob_necwall_base_028.parent = ob_necwall_vertsupport_004
ob_necwall_base_028.matrix_parent_inverse = Matrix(((1.0, 0.0, 0.0, -0.482), (0.0, 1.0, 0.0, 0.431), (0.0, 0.0, 1.0, -1.21), (0.0, 0.0, 0.0, 1.0)))
ob_necwall_base_028.location = (0.0, -0.391, 2.01)
ob_necwall_base_028.lineart.crease_threshold = 0.0
ob_necwall_base_027.parent = ob_necwall_vertsupport_004
ob_necwall_base_027.matrix_parent_inverse = Matrix(((1.0, 0.0, 0.0, -0.482), (0.0, 1.0, 0.0, 0.431), (0.0, 0.0, 1.0, -1.21), (0.0, 0.0, 0.0, 1.0)))
ob_necwall_base_027.location = (0.0, -0.391, 1.645)
ob_necwall_base_027.lineart.crease_threshold = 0.0
ob_necwall_base_026.parent = ob_necwall_vertsupport_004
ob_necwall_base_026.matrix_parent_inverse = Matrix(((1.0, 0.0, 0.0, -0.482), (0.0, 1.0, 0.0, 0.431), (0.0, 0.0, 1.0, -1.21), (0.0, 0.0, 0.0, 1.0)))
ob_necwall_base_026.location = (0.0, -0.391, 1.425)
ob_necwall_base_026.lineart.crease_threshold = 0.0
ob_necwall_base_025.parent = ob_necwall_vertsupport_004
ob_necwall_base_025.matrix_parent_inverse = Matrix(((1.0, 0.0, 0.0, -0.482), (0.0, 1.0, 0.0, 0.431), (0.0, 0.0, 1.0, -1.21), (0.0, 0.0, 0.0, 1.0)))
ob_necwall_base_025.location = (0.0, -0.391, 1.06)
ob_necwall_base_025.lineart.crease_threshold = 0.0
ob_necwall_base_024.parent = ob_necwall_vertsupport_004
ob_necwall_base_024.matrix_parent_inverse = Matrix(((1.0, 0.0, 0.0, -0.482), (0.0, 1.0, 0.0, 0.431), (0.0, 0.0, 1.0, -1.21), (0.0, 0.0, 0.0, 1.0)))
ob_necwall_base_024.location = (0.0, -0.391, 0.84)
ob_necwall_base_024.lineart.crease_threshold = 0.0
ob_necwall_base_023.parent = ob_necwall_base_020
ob_necwall_base_023.matrix_parent_inverse = Matrix(((1.0, 0.0, 0.0, 0.0), (0.0, 1.0, 0.0, 0.671), (0.0, 0.0, 1.0, -0.02), (0.0, 0.0, 0.0, 1.0)))
ob_necwall_base_023.location = (-0.482, -0.346, 0.02)
ob_necwall_base_023.rotation_euler = (0.0, 0.0, -1.571)
ob_necwall_base_023.lineart.crease_threshold = 0.0
ob_necwall_base_022.parent = ob_necwall_base_020
ob_necwall_base_022.matrix_parent_inverse = Matrix(((1.0, 0.0, 0.0, 0.0), (0.0, 1.0, 0.0, 0.671), (0.0, 0.0, 1.0, -0.02), (0.0, 0.0, 0.0, 1.0)))
ob_necwall_base_022.location = (0.482, -0.346, 0.02)
ob_necwall_base_022.rotation_euler = (0.0, 0.0, -1.571)
ob_necwall_base_022.lineart.crease_threshold = 0.0
ob_necwall_base_021.parent = ob_necwall_base_020
ob_necwall_base_021.matrix_parent_inverse = Matrix(((1.0, 0.0, 0.0, 0.0), (0.0, 1.0, 0.0, 0.671), (0.0, 0.0, 1.0, -0.02), (0.0, 0.0, 0.0, 1.0)))
ob_necwall_base_021.location = (0.0, -0.021, 0.02)
ob_necwall_base_021.lineart.crease_threshold = 0.0
ob_necwall_base_010.location = (1.537, -0.671, 0.02)
ob_necwall_base_010.lineart.crease_threshold = 0.0
ob_necwall_base_019.parent = ob_necwall_base_010
ob_necwall_base_019.matrix_parent_inverse = Matrix(((1.0, 0.0, 0.0, 0.0), (0.0, 1.0, 0.0, 0.671), (0.0, 0.0, 1.0, -0.02), (0.0, 0.0, 0.0, 1.0)))
ob_necwall_base_019.location = (0.0, -0.021, 0.02)
ob_necwall_base_019.lineart.crease_threshold = 0.0
ob_necwall_base_018.parent = ob_necwall_base_010
ob_necwall_base_018.matrix_parent_inverse = Matrix(((1.0, 0.0, 0.0, 0.0), (0.0, 1.0, 0.0, 0.671), (0.0, 0.0, 1.0, -0.02), (0.0, 0.0, 0.0, 1.0)))
ob_necwall_base_018.location = (0.482, -0.346, 0.02)
ob_necwall_base_018.rotation_euler = (0.0, 0.0, -1.571)
ob_necwall_base_018.lineart.crease_threshold = 0.0
ob_necwall_base_017.parent = ob_necwall_base_010
ob_necwall_base_017.matrix_parent_inverse = Matrix(((1.0, 0.0, 0.0, 0.0), (0.0, 1.0, 0.0, 0.671), (0.0, 0.0, 1.0, -0.02), (0.0, 0.0, 0.0, 1.0)))
ob_necwall_base_017.location = (-0.482, -0.346, 0.02)
ob_necwall_base_017.rotation_euler = (0.0, 0.0, -1.571)
ob_necwall_base_017.lineart.crease_threshold = 0.0
ob_necwall_vertsupport_003.parent = ob_necwall_base_010
ob_necwall_vertsupport_003.matrix_parent_inverse = Matrix(((1.0, 0.0, 0.0, 0.0), (0.0, 1.0, 0.0, 0.671), (0.0, 0.0, 1.0, -0.02), (0.0, 0.0, 0.0, 1.0)))
ob_necwall_vertsupport_003.location = (0.482, -0.431, 1.21)
ob_necwall_vertsupport_003.lineart.crease_threshold = 0.0
ob_necwall_base_016.parent = ob_necwall_vertsupport_003
ob_necwall_base_016.matrix_parent_inverse = Matrix(((1.0, 0.0, 0.0, -0.482), (0.0, 1.0, 0.0, 0.431), (0.0, 0.0, 1.0, -1.21), (0.0, 0.0, 0.0, 1.0)))
ob_necwall_base_016.location = (0.0, -0.391, 0.84)
ob_necwall_base_016.lineart.crease_threshold = 0.0
ob_necwall_base_015.parent = ob_necwall_vertsupport_003
ob_necwall_base_015.matrix_parent_inverse = Matrix(((1.0, 0.0, 0.0, -0.482), (0.0, 1.0, 0.0, 0.431), (0.0, 0.0, 1.0, -1.21), (0.0, 0.0, 0.0, 1.0)))
ob_necwall_base_015.location = (0.0, -0.391, 1.06)
ob_necwall_base_015.lineart.crease_threshold = 0.0
ob_necwall_base_014.parent = ob_necwall_vertsupport_003
ob_necwall_base_014.matrix_parent_inverse = Matrix(((1.0, 0.0, 0.0, -0.482), (0.0, 1.0, 0.0, 0.431), (0.0, 0.0, 1.0, -1.21), (0.0, 0.0, 0.0, 1.0)))
ob_necwall_base_014.location = (0.0, -0.391, 1.425)
ob_necwall_base_014.lineart.crease_threshold = 0.0
ob_necwall_base_013.parent = ob_necwall_vertsupport_003
ob_necwall_base_013.matrix_parent_inverse = Matrix(((1.0, 0.0, 0.0, -0.482), (0.0, 1.0, 0.0, 0.431), (0.0, 0.0, 1.0, -1.21), (0.0, 0.0, 0.0, 1.0)))
ob_necwall_base_013.location = (0.0, -0.391, 1.645)
ob_necwall_base_013.lineart.crease_threshold = 0.0
ob_necwall_base_012.parent = ob_necwall_vertsupport_003
ob_necwall_base_012.matrix_parent_inverse = Matrix(((1.0, 0.0, 0.0, -0.482), (0.0, 1.0, 0.0, 0.431), (0.0, 0.0, 1.0, -1.21), (0.0, 0.0, 0.0, 1.0)))
ob_necwall_base_012.location = (0.0, -0.391, 2.01)
ob_necwall_base_012.lineart.crease_threshold = 0.0
ob_necwall_base_011.parent = ob_necwall_vertsupport_003
ob_necwall_base_011.matrix_parent_inverse = Matrix(((1.0, 0.0, 0.0, -0.482), (0.0, 1.0, 0.0, 0.431), (0.0, 0.0, 1.0, -1.21), (0.0, 0.0, 0.0, 1.0)))
ob_necwall_base_011.location = (0.0, -0.391, 2.23)
ob_necwall_base_011.lineart.crease_threshold = 0.0
ob_necwall_vertsupport_002.parent = ob_necwall_base_010
ob_necwall_vertsupport_002.matrix_parent_inverse = Matrix(((1.0, 0.0, 0.0, 0.0), (0.0, 1.0, 0.0, 0.671), (0.0, 0.0, 1.0, -0.02), (0.0, 0.0, 0.0, 1.0)))
ob_necwall_vertsupport_002.location = (-0.482, -0.431, 1.21)
ob_necwall_vertsupport_002.lineart.crease_threshold = 0.0
ob_necwall_base_001.location = (0.5125, -0.671, 0.02)
ob_necwall_base_001.lineart.crease_threshold = 0.0
ob_necwall_vertsupport_000.parent = ob_necwall_base_001
ob_necwall_vertsupport_000.matrix_parent_inverse = Matrix(((1.0, 0.0, 0.0, 0.0), (0.0, 1.0, 0.0, 0.671), (0.0, 0.0, 1.0, -0.02), (0.0, 0.0, 0.0, 1.0)))
ob_necwall_vertsupport_000.location = (-0.482, -0.431, 1.21)
ob_necwall_vertsupport_000.lineart.crease_threshold = 0.0
ob_necwall_vertsupport_001.parent = ob_necwall_base_001
ob_necwall_vertsupport_001.matrix_parent_inverse = Matrix(((1.0, 0.0, 0.0, 0.0), (0.0, 1.0, 0.0, 0.671), (0.0, 0.0, 1.0, -0.02), (0.0, 0.0, 0.0, 1.0)))
ob_necwall_vertsupport_001.location = (0.482, -0.431, 1.21)
ob_necwall_vertsupport_001.lineart.crease_threshold = 0.0
ob_necwall_base_009.parent = ob_necwall_vertsupport_001
ob_necwall_base_009.matrix_parent_inverse = Matrix(((1.0, 0.0, 0.0, -0.482), (0.0, 1.0, 0.0, 0.431), (0.0, 0.0, 1.0, -1.21), (0.0, 0.0, 0.0, 1.0)))
ob_necwall_base_009.location = (0.0, -0.391, 2.23)
ob_necwall_base_009.lineart.crease_threshold = 0.0
ob_necwall_base_008.parent = ob_necwall_vertsupport_001
ob_necwall_base_008.matrix_parent_inverse = Matrix(((1.0, 0.0, 0.0, -0.482), (0.0, 1.0, 0.0, 0.431), (0.0, 0.0, 1.0, -1.21), (0.0, 0.0, 0.0, 1.0)))
ob_necwall_base_008.location = (0.0, -0.391, 2.01)
ob_necwall_base_008.lineart.crease_threshold = 0.0
ob_necwall_base_007.parent = ob_necwall_vertsupport_001
ob_necwall_base_007.matrix_parent_inverse = Matrix(((1.0, 0.0, 0.0, -0.482), (0.0, 1.0, 0.0, 0.431), (0.0, 0.0, 1.0, -1.21), (0.0, 0.0, 0.0, 1.0)))
ob_necwall_base_007.location = (0.0, -0.391, 1.645)
ob_necwall_base_007.lineart.crease_threshold = 0.0
ob_necwall_base_006.parent = ob_necwall_vertsupport_001
ob_necwall_base_006.matrix_parent_inverse = Matrix(((1.0, 0.0, 0.0, -0.482), (0.0, 1.0, 0.0, 0.431), (0.0, 0.0, 1.0, -1.21), (0.0, 0.0, 0.0, 1.0)))
ob_necwall_base_006.location = (0.0, -0.391, 1.425)
ob_necwall_base_006.lineart.crease_threshold = 0.0
ob_necwall_base_005.parent = ob_necwall_vertsupport_001
ob_necwall_base_005.matrix_parent_inverse = Matrix(((1.0, 0.0, 0.0, -0.482), (0.0, 1.0, 0.0, 0.431), (0.0, 0.0, 1.0, -1.21), (0.0, 0.0, 0.0, 1.0)))
ob_necwall_base_005.location = (0.0, -0.391, 1.06)
ob_necwall_base_005.lineart.crease_threshold = 0.0
ob_necwall_base_004.parent = ob_necwall_vertsupport_001
ob_necwall_base_004.matrix_parent_inverse = Matrix(((1.0, 0.0, 0.0, -0.482), (0.0, 1.0, 0.0, 0.431), (0.0, 0.0, 1.0, -1.21), (0.0, 0.0, 0.0, 1.0)))
ob_necwall_base_004.location = (0.0, -0.391, 0.84)
ob_necwall_base_004.lineart.crease_threshold = 0.0
ob_necwall_base_003.parent = ob_necwall_base_001
ob_necwall_base_003.matrix_parent_inverse = Matrix(((1.0, 0.0, 0.0, 0.0), (0.0, 1.0, 0.0, 0.671), (0.0, 0.0, 1.0, -0.02), (0.0, 0.0, 0.0, 1.0)))
ob_necwall_base_003.location = (-0.482, -0.346, 0.02)
ob_necwall_base_003.rotation_euler = (0.0, 0.0, -1.571)
ob_necwall_base_003.lineart.crease_threshold = 0.0
ob_necwall_base_002.parent = ob_necwall_base_001
ob_necwall_base_002.matrix_parent_inverse = Matrix(((1.0, 0.0, 0.0, 0.0), (0.0, 1.0, 0.0, 0.671), (0.0, 0.0, 1.0, -0.02), (0.0, 0.0, 0.0, 1.0)))
ob_necwall_base_002.location = (0.482, -0.346, 0.02)
ob_necwall_base_002.rotation_euler = (0.0, 0.0, -1.571)
ob_necwall_base_002.lineart.crease_threshold = 0.0
ob_necwall_base.parent = ob_necwall_base_001
ob_necwall_base.matrix_parent_inverse = Matrix(((1.0, 0.0, 0.0, 0.0), (0.0, 1.0, 0.0, 0.671), (0.0, 0.0, 1.0, -0.02), (0.0, 0.0, 0.0, 1.0)))
ob_necwall_base.location = (0.0, -0.021, 0.02)
ob_necwall_base.lineart.crease_threshold = 0.0
ob_empty.location = (0.0, 0.0, 0.0)
ob_empty.rotation_euler = (1.571, -0.0, 0.0)
ob_empty.empty_image_offset = (0.0, 0.0)
ob_empty.lineart.crease_threshold = 0.0
ob_touchwallvertmount_001.location = (-3.11, -0.5308, 1.53)
ob_touchwallvertmount_001.lineart.crease_threshold = 0.0
ob_touchwallvert_001.location = (-3.1, -0.5608, 1.53)
ob_touchwallvert_001.lineart.crease_threshold = 0.0
ob_touchwallhorzmount.location = (0.0, -0.5408, 2.42)
ob_touchwallhorzmount.lineart.crease_threshold = 0.0
ob_touchwallhorz_001.parent = ob_touchwallhorzmount
ob_touchwallhorz_001.matrix_parent_inverse = Matrix(((1.0, 0.0, 0.0, 0.0), (0.0, 1.0, 0.0, 2.989), (0.0, -5.96e-08, 1.0, -2.51), (0.0, 0.0, 0.0, 1.0)))
ob_touchwallhorz_001.location = (0.0, -3.009, 2.51)
ob_touchwallhorz_001.lineart.crease_threshold = 0.0
ob_touchwallvertmount.location = (3.11, -0.5308, 1.53)
ob_touchwallvertmount.lineart.crease_threshold = 0.0
ob_touchwallvert.location = (3.1, -0.5608, 1.53)
ob_touchwallvert.lineart.crease_threshold = 0.0
ob_touchwallhorzmount_001.location = (0.0, -0.5408, 0.64)
ob_touchwallhorzmount_001.lineart.crease_threshold = 0.0
ob_touchwallhorz.location = (0.0, -0.5608, 0.64)
ob_touchwallhorz.lineart.crease_threshold = 0.0
ob_necwall_46_5degangledsupport_011.parent = ob_necwall_base_050
ob_necwall_46_5degangledsupport_011.matrix_parent_inverse = Matrix(((1.0, 0.0, 0.0, 0.0), (0.0, 1.0, 0.0, 0.671), (0.0, 0.0, 1.0, -0.02), (0.0, 0.0, 0.0, 1.0)))
ob_necwall_46_5degangledsupport_011.location = (0.482, -0.411, 0.41)
ob_necwall_46_5degangledsupport_011.lineart.crease_threshold = 0.0
ob_necwall_46_5degangledsupport_010.parent = ob_necwall_base_050
ob_necwall_46_5degangledsupport_010.matrix_parent_inverse = Matrix(((1.0, 0.0, 0.0, 0.0), (0.0, 1.0, 0.0, 0.671), (0.0, 0.0, 1.0, -0.02), (0.0, 0.0, 0.0, 1.0)))
ob_necwall_46_5degangledsupport_010.location = (-0.482, -0.411, 0.41)
ob_necwall_46_5degangledsupport_010.lineart.crease_threshold = 0.0
ob_nec_thinbezellcd_42in_017.parent = ob_necwall_base_055
ob_nec_thinbezellcd_42in_017.matrix_parent_inverse = Matrix(((1.0, 0.0, 0.0, -0.0), (0.0, 1.0, 0.0, 0.391), (0.0, 0.0, 1.0, -1.06), (0.0, 0.0, 0.0, 1.0)))
ob_nec_thinbezellcd_42in_017.location = (0.0, -0.471, 0.95)
ob_nec_thinbezellcd_42in_017.rotation_euler = (-7.994e-29, -6.353e-22, -3.142)
ob_nec_thinbezellcd_42in_017.lock_rotations_4d = False
ob_nec_thinbezellcd_42in_017.empty_display_type = 'ARROWS'
ob_nec_thinbezellcd_42in_017.lineart.crease_threshold = 0.0
ob_nec_thinbezellcd_42in_016.parent = ob_necwall_base_053
ob_nec_thinbezellcd_42in_016.matrix_parent_inverse = Matrix(((1.0, 0.0, 0.0, -0.0), (0.0, 1.0, 0.0, 0.391), (0.0, 0.0, 1.0, -1.645), (0.0, 0.0, 0.0, 1.0)))
ob_nec_thinbezellcd_42in_016.location = (0.0, -0.471, 1.53)
ob_nec_thinbezellcd_42in_016.rotation_euler = (-7.994e-29, -6.353e-22, -3.142)
ob_nec_thinbezellcd_42in_016.lock_rotations_4d = False
ob_nec_thinbezellcd_42in_016.empty_display_type = 'ARROWS'
ob_nec_thinbezellcd_42in_016.lineart.crease_threshold = 0.0
ob_nec_thinbezellcd_42in_015.parent = ob_necwall_base_051
ob_nec_thinbezellcd_42in_015.matrix_parent_inverse = Matrix(((1.0, 0.0, 0.0, -0.0), (0.0, 1.0, 0.0, 0.391), (0.0, 0.0, 1.0, -2.23), (0.0, 0.0, 0.0, 1.0)))
ob_nec_thinbezellcd_42in_015.location = (0.0, -0.471, 2.11)
ob_nec_thinbezellcd_42in_015.rotation_euler = (-7.994e-29, -6.353e-22, -3.142)
ob_nec_thinbezellcd_42in_015.lock_rotations_4d = False
ob_nec_thinbezellcd_42in_015.empty_display_type = 'ARROWS'
ob_nec_thinbezellcd_42in_015.lineart.crease_threshold = 0.0
ob_nec_thinbezellcd_42in_014.parent = ob_necwall_base_049
ob_nec_thinbezellcd_42in_014.matrix_parent_inverse = Matrix(((1.0, 0.0, 0.0, -0.0), (0.0, 1.0, 0.0, 0.391), (0.0, 0.0, 1.0, -2.23), (0.0, 0.0, 0.0, 1.0)))
ob_nec_thinbezellcd_42in_014.location = (0.0, -0.471, 2.11)
ob_nec_thinbezellcd_42in_014.rotation_euler = (-7.994e-29, -6.353e-22, -3.142)
ob_nec_thinbezellcd_42in_014.lock_rotations_4d = False
ob_nec_thinbezellcd_42in_014.empty_display_type = 'ARROWS'
ob_nec_thinbezellcd_42in_014.lineart.crease_threshold = 0.0
ob_nec_thinbezellcd_42in_013.parent = ob_necwall_base_047
ob_nec_thinbezellcd_42in_013.matrix_parent_inverse = Matrix(((1.0, 0.0, 0.0, -0.0), (0.0, 1.0, 0.0, 0.391), (0.0, 0.0, 1.0, -1.645), (0.0, 0.0, 0.0, 1.0)))
ob_nec_thinbezellcd_42in_013.location = (0.0, -0.471, 1.53)
ob_nec_thinbezellcd_42in_013.rotation_euler = (-7.994e-29, -6.353e-22, -3.142)
ob_nec_thinbezellcd_42in_013.lock_rotations_4d = False
ob_nec_thinbezellcd_42in_013.empty_display_type = 'ARROWS'
ob_nec_thinbezellcd_42in_013.lineart.crease_threshold = 0.0
ob_nec_thinbezellcd_42in_012.parent = ob_necwall_base_045
ob_nec_thinbezellcd_42in_012.matrix_parent_inverse = Matrix(((1.0, 0.0, 0.0, -0.0), (0.0, 1.0, 0.0, 0.391), (0.0, 0.0, 1.0, -1.06), (0.0, 0.0, 0.0, 1.0)))
ob_nec_thinbezellcd_42in_012.location = (0.0, -0.471, 0.95)
ob_nec_thinbezellcd_42in_012.rotation_euler = (-7.994e-29, -6.353e-22, -3.142)
ob_nec_thinbezellcd_42in_012.lock_rotations_4d = False
ob_nec_thinbezellcd_42in_012.empty_display_type = 'ARROWS'
ob_nec_thinbezellcd_42in_012.lineart.crease_threshold = 0.0
ob_necwall_46_5degangledsupport_009.parent = ob_necwall_base_040
ob_necwall_46_5degangledsupport_009.matrix_parent_inverse = Matrix(((1.0, 0.0, 0.0, 0.0), (0.0, 1.0, 0.0, 0.671), (0.0, 0.0, 1.0, -0.02), (0.0, 0.0, 0.0, 1.0)))
ob_necwall_46_5degangledsupport_009.location = (-0.482, -0.411, 0.41)
ob_necwall_46_5degangledsupport_009.lineart.crease_threshold = 0.0
ob_necwall_46_5degangledsupport_008.parent = ob_necwall_base_040
ob_necwall_46_5degangledsupport_008.matrix_parent_inverse = Matrix(((1.0, 0.0, 0.0, 0.0), (0.0, 1.0, 0.0, 0.671), (0.0, 0.0, 1.0, -0.02), (0.0, 0.0, 0.0, 1.0)))
ob_necwall_46_5degangledsupport_008.location = (0.482, -0.411, 0.41)
ob_necwall_46_5degangledsupport_008.lineart.crease_threshold = 0.0
ob_necwall_46_5degangledsupport_007.parent = ob_necwall_base_030
ob_necwall_46_5degangledsupport_007.matrix_parent_inverse = Matrix(((1.0, 0.0, 0.0, 0.0), (0.0, 1.0, 0.0, 0.671), (0.0, 0.0, 1.0, -0.02), (0.0, 0.0, 0.0, 1.0)))
ob_necwall_46_5degangledsupport_007.location = (0.482, -0.411, 0.41)
ob_necwall_46_5degangledsupport_007.lineart.crease_threshold = 0.0
ob_necwall_46_5degangledsupport_006.parent = ob_necwall_base_030
ob_necwall_46_5degangledsupport_006.matrix_parent_inverse = Matrix(((1.0, 0.0, 0.0, 0.0), (0.0, 1.0, 0.0, 0.671), (0.0, 0.0, 1.0, -0.02), (0.0, 0.0, 0.0, 1.0)))
ob_necwall_46_5degangledsupport_006.location = (-0.482, -0.411, 0.41)
ob_necwall_46_5degangledsupport_006.lineart.crease_threshold = 0.0
ob_nec_thinbezellcd_42in_011.parent = ob_necwall_base_035
ob_nec_thinbezellcd_42in_011.matrix_parent_inverse = Matrix(((1.0, 0.0, 0.0, -0.0), (0.0, 1.0, 0.0, 0.391), (0.0, 0.0, 1.0, -1.06), (0.0, 0.0, 0.0, 1.0)))
ob_nec_thinbezellcd_42in_011.location = (0.0, -0.471, 0.95)
ob_nec_thinbezellcd_42in_011.rotation_euler = (-7.994e-29, -6.353e-22, -3.142)
ob_nec_thinbezellcd_42in_011.lock_rotations_4d = False
ob_nec_thinbezellcd_42in_011.empty_display_type = 'ARROWS'
ob_nec_thinbezellcd_42in_011.lineart.crease_threshold = 0.0
ob_nec_thinbezellcd_42in_010.parent = ob_necwall_base_033
ob_nec_thinbezellcd_42in_010.matrix_parent_inverse = Matrix(((1.0, 0.0, 0.0, -0.0), (0.0, 1.0, 0.0, 0.391), (0.0, 0.0, 1.0, -1.645), (0.0, 0.0, 0.0, 1.0)))
ob_nec_thinbezellcd_42in_010.location = (0.0, -0.471, 1.53)
ob_nec_thinbezellcd_42in_010.rotation_euler = (-7.994e-29, -6.353e-22, -3.142)
ob_nec_thinbezellcd_42in_010.lock_rotations_4d = False
ob_nec_thinbezellcd_42in_010.empty_display_type = 'ARROWS'
ob_nec_thinbezellcd_42in_010.lineart.crease_threshold = 0.0
ob_nec_thinbezellcd_42in_009.parent = ob_necwall_base_031
ob_nec_thinbezellcd_42in_009.matrix_parent_inverse = Matrix(((1.0, 0.0, 0.0, -0.0), (0.0, 1.0, 0.0, 0.391), (0.0, 0.0, 1.0, -2.23), (0.0, 0.0, 0.0, 1.0)))
ob_nec_thinbezellcd_42in_009.location = (0.0, -0.471, 2.11)
ob_nec_thinbezellcd_42in_009.rotation_euler = (-7.994e-29, -6.353e-22, -3.142)
ob_nec_thinbezellcd_42in_009.lock_rotations_4d = False
ob_nec_thinbezellcd_42in_009.empty_display_type = 'ARROWS'
ob_nec_thinbezellcd_42in_009.lineart.crease_threshold = 0.0
ob_nec_thinbezellcd_42in_008.parent = ob_necwall_base_029
ob_nec_thinbezellcd_42in_008.matrix_parent_inverse = Matrix(((1.0, 0.0, 0.0, -0.0), (0.0, 1.0, 0.0, 0.391), (0.0, 0.0, 1.0, -2.23), (0.0, 0.0, 0.0, 1.0)))
ob_nec_thinbezellcd_42in_008.location = (0.0, -0.471, 2.11)
ob_nec_thinbezellcd_42in_008.rotation_euler = (-7.994e-29, -6.353e-22, -3.142)
ob_nec_thinbezellcd_42in_008.lock_rotations_4d = False
ob_nec_thinbezellcd_42in_008.empty_display_type = 'ARROWS'
ob_nec_thinbezellcd_42in_008.lineart.crease_threshold = 0.0
ob_nec_thinbezellcd_42in_007.parent = ob_necwall_base_027
ob_nec_thinbezellcd_42in_007.matrix_parent_inverse = Matrix(((1.0, 0.0, 0.0, -0.0), (0.0, 1.0, 0.0, 0.391), (0.0, 0.0, 1.0, -1.645), (0.0, 0.0, 0.0, 1.0)))
ob_nec_thinbezellcd_42in_007.location = (0.0, -0.471, 1.53)
ob_nec_thinbezellcd_42in_007.rotation_euler = (-7.994e-29, -6.353e-22, -3.142)
ob_nec_thinbezellcd_42in_007.lock_rotations_4d = False
ob_nec_thinbezellcd_42in_007.empty_display_type = 'ARROWS'
ob_nec_thinbezellcd_42in_007.lineart.crease_threshold = 0.0
ob_nec_thinbezellcd_42in_006.parent = ob_necwall_base_025
ob_nec_thinbezellcd_42in_006.matrix_parent_inverse = Matrix(((1.0, 0.0, 0.0, -0.0), (0.0, 1.0, 0.0, 0.391), (0.0, 0.0, 1.0, -1.06), (0.0, 0.0, 0.0, 1.0)))
ob_nec_thinbezellcd_42in_006.location = (0.0, -0.471, 0.95)
ob_nec_thinbezellcd_42in_006.rotation_euler = (-7.994e-29, -6.353e-22, -3.142)
ob_nec_thinbezellcd_42in_006.lock_rotations_4d = False
ob_nec_thinbezellcd_42in_006.empty_display_type = 'ARROWS'
ob_nec_thinbezellcd_42in_006.lineart.crease_threshold = 0.0
ob_necwall_46_5degangledsupport_005.parent = ob_necwall_base_020
ob_necwall_46_5degangledsupport_005.matrix_parent_inverse = Matrix(((1.0, 0.0, 0.0, 0.0), (0.0, 1.0, 0.0, 0.671), (0.0, 0.0, 1.0, -0.02), (0.0, 0.0, 0.0, 1.0)))
ob_necwall_46_5degangledsupport_005.location = (-0.482, -0.411, 0.41)
ob_necwall_46_5degangledsupport_005.lineart.crease_threshold = 0.0
ob_necwall_46_5degangledsupport_004.parent = ob_necwall_base_020
ob_necwall_46_5degangledsupport_004.matrix_parent_inverse = Matrix(((1.0, 0.0, 0.0, 0.0), (0.0, 1.0, 0.0, 0.671), (0.0, 0.0, 1.0, -0.02), (0.0, 0.0, 0.0, 1.0)))
ob_necwall_46_5degangledsupport_004.location = (0.482, -0.411, 0.41)
ob_necwall_46_5degangledsupport_004.lineart.crease_threshold = 0.0
ob_necwall_46_5degangledsupport_003.parent = ob_necwall_base_010
ob_necwall_46_5degangledsupport_003.matrix_parent_inverse = Matrix(((1.0, 0.0, 0.0, 0.0), (0.0, 1.0, 0.0, 0.671), (0.0, 0.0, 1.0, -0.02), (0.0, 0.0, 0.0, 1.0)))
ob_necwall_46_5degangledsupport_003.location = (0.482, -0.411, 0.41)
ob_necwall_46_5degangledsupport_003.lineart.crease_threshold = 0.0
ob_necwall_46_5degangledsupport_002.parent = ob_necwall_base_010
ob_necwall_46_5degangledsupport_002.matrix_parent_inverse = Matrix(((1.0, 0.0, 0.0, 0.0), (0.0, 1.0, 0.0, 0.671), (0.0, 0.0, 1.0, -0.02), (0.0, 0.0, 0.0, 1.0)))
ob_necwall_46_5degangledsupport_002.location = (-0.482, -0.411, 0.41)
ob_necwall_46_5degangledsupport_002.lineart.crease_threshold = 0.0
ob_nec_thinbezellcd_42in_005.parent = ob_necwall_base_015
ob_nec_thinbezellcd_42in_005.matrix_parent_inverse = Matrix(((1.0, 0.0, 0.0, -0.0), (0.0, 1.0, 0.0, 0.391), (0.0, 0.0, 1.0, -1.06), (0.0, 0.0, 0.0, 1.0)))
ob_nec_thinbezellcd_42in_005.location = (0.0, -0.471, 0.95)
ob_nec_thinbezellcd_42in_005.rotation_euler = (-7.994e-29, -6.353e-22, -3.142)
ob_nec_thinbezellcd_42in_005.lock_rotations_4d = False
ob_nec_thinbezellcd_42in_005.empty_display_type = 'ARROWS'
ob_nec_thinbezellcd_42in_005.lineart.crease_threshold = 0.0
ob_nec_thinbezellcd_42in_004.parent = ob_necwall_base_013
ob_nec_thinbezellcd_42in_004.matrix_parent_inverse = Matrix(((1.0, 0.0, 0.0, -0.0), (0.0, 1.0, 0.0, 0.391), (0.0, 0.0, 1.0, -1.645), (0.0, 0.0, 0.0, 1.0)))
ob_nec_thinbezellcd_42in_004.location = (0.0, -0.471, 1.53)
ob_nec_thinbezellcd_42in_004.rotation_euler = (-7.994e-29, -6.353e-22, -3.142)
ob_nec_thinbezellcd_42in_004.lock_rotations_4d = False
ob_nec_thinbezellcd_42in_004.empty_display_type = 'ARROWS'
ob_nec_thinbezellcd_42in_004.lineart.crease_threshold = 0.0
ob_nec_thinbezellcd_42in_003.parent = ob_necwall_base_011
ob_nec_thinbezellcd_42in_003.matrix_parent_inverse = Matrix(((1.0, 0.0, 0.0, -0.0), (0.0, 1.0, 0.0, 0.391), (0.0, 0.0, 1.0, -2.23), (0.0, 0.0, 0.0, 1.0)))
ob_nec_thinbezellcd_42in_003.location = (0.0, -0.471, 2.11)
ob_nec_thinbezellcd_42in_003.rotation_euler = (-7.994e-29, -6.353e-22, -3.142)
ob_nec_thinbezellcd_42in_003.lock_rotations_4d = False
ob_nec_thinbezellcd_42in_003.empty_display_type = 'ARROWS'
ob_nec_thinbezellcd_42in_003.lineart.crease_threshold = 0.0
ob_nec_thinbezellcd_42in_002.parent = ob_necwall_base_009
ob_nec_thinbezellcd_42in_002.matrix_parent_inverse = Matrix(((1.0, 0.0, 0.0, -0.0), (0.0, 1.0, 0.0, 0.391), (0.0, 0.0, 1.0, -2.23), (0.0, 0.0, 0.0, 1.0)))
ob_nec_thinbezellcd_42in_002.location = (0.0, -0.471, 2.11)
ob_nec_thinbezellcd_42in_002.rotation_euler = (-7.994e-29, -6.353e-22, -3.142)
ob_nec_thinbezellcd_42in_002.lock_rotations_4d = False
ob_nec_thinbezellcd_42in_002.empty_display_type = 'ARROWS'
ob_nec_thinbezellcd_42in_002.lineart.crease_threshold = 0.0
ob_nec_thinbezellcd_42in_001.parent = ob_necwall_base_007
ob_nec_thinbezellcd_42in_001.matrix_parent_inverse = Matrix(((1.0, 0.0, 0.0, -0.0), (0.0, 1.0, 0.0, 0.391), (0.0, 0.0, 1.0, -1.645), (0.0, 0.0, 0.0, 1.0)))
ob_nec_thinbezellcd_42in_001.location = (0.0, -0.471, 1.53)
ob_nec_thinbezellcd_42in_001.rotation_euler = (-7.994e-29, -6.353e-22, -3.142)
ob_nec_thinbezellcd_42in_001.lock_rotations_4d = False
ob_nec_thinbezellcd_42in_001.empty_display_type = 'ARROWS'
ob_nec_thinbezellcd_42in_001.lineart.crease_threshold = 0.0
ob_nec_thinbezellcd_42in.parent = ob_necwall_base_005
ob_nec_thinbezellcd_42in.matrix_parent_inverse = Matrix(((1.0, 0.0, 0.0, -0.0), (0.0, 1.0, 0.0, 0.391), (0.0, 0.0, 1.0, -1.06), (0.0, 0.0, 0.0, 1.0)))
ob_nec_thinbezellcd_42in.location = (0.0, -0.471, 0.95)
ob_nec_thinbezellcd_42in.rotation_euler = (-7.994e-29, -6.353e-22, -3.142)
ob_nec_thinbezellcd_42in.lock_rotations_4d = False
ob_nec_thinbezellcd_42in.empty_display_type = 'ARROWS'
ob_nec_thinbezellcd_42in.lineart.crease_threshold = 0.0
ob_necwall_46_5degangledsupport_001.parent = ob_necwall_base_001
ob_necwall_46_5degangledsupport_001.matrix_parent_inverse = Matrix(((1.0, 0.0, 0.0, 0.0), (0.0, 1.0, 0.0, 0.671), (0.0, 0.0, 1.0, -0.02), (0.0, 0.0, 0.0, 1.0)))
ob_necwall_46_5degangledsupport_001.location = (-0.482, -0.411, 0.41)
ob_necwall_46_5degangledsupport_001.lineart.crease_threshold = 0.0
ob_necwall_46_5degangledsupport.parent = ob_necwall_base_001
ob_necwall_46_5degangledsupport.matrix_parent_inverse = Matrix(((1.0, 0.0, 0.0, 0.0), (0.0, 1.0, 0.0, 0.671), (0.0, 0.0, 1.0, -0.02), (0.0, 0.0, 0.0, 1.0)))
ob_necwall_46_5degangledsupport.location = (0.482, -0.411, 0.41)
ob_necwall_46_5degangledsupport.lineart.crease_threshold = 0.0

# ---- collection membership
col_collection_1.objects.link(ob_necwall_base_050)
col_collection_1.objects.link(ob_necwall_base_059)
col_collection_1.objects.link(ob_necwall_base_058)
col_collection_1.objects.link(ob_necwall_base_057)
col_collection_1.objects.link(ob_necwall_vertsupport_011)
col_collection_1.objects.link(ob_necwall_base_056)
col_collection_1.objects.link(ob_necwall_base_055)
col_collection_1.objects.link(ob_necwall_base_054)
col_collection_1.objects.link(ob_necwall_base_053)
col_collection_1.objects.link(ob_necwall_base_052)
col_collection_1.objects.link(ob_necwall_base_051)
col_collection_1.objects.link(ob_necwall_vertsupport_010)
col_collection_1.objects.link(ob_necwall_base_040)
col_collection_1.objects.link(ob_necwall_vertsupport_009)
col_collection_1.objects.link(ob_necwall_vertsupport_008)
col_collection_1.objects.link(ob_necwall_base_049)
col_collection_1.objects.link(ob_necwall_base_048)
col_collection_1.objects.link(ob_necwall_base_047)
col_collection_1.objects.link(ob_necwall_base_046)
col_collection_1.objects.link(ob_necwall_base_045)
col_collection_1.objects.link(ob_necwall_base_044)
col_collection_1.objects.link(ob_necwall_base_043)
col_collection_1.objects.link(ob_necwall_base_042)
col_collection_1.objects.link(ob_necwall_base_041)
col_collection_1.objects.link(ob_necwall_base_030)
col_collection_1.objects.link(ob_necwall_base_039)
col_collection_1.objects.link(ob_necwall_base_038)
col_collection_1.objects.link(ob_necwall_base_037)
col_collection_1.objects.link(ob_necwall_vertsupport_007)
col_collection_1.objects.link(ob_necwall_base_036)
col_collection_1.objects.link(ob_necwall_base_035)
col_collection_1.objects.link(ob_necwall_base_034)
col_collection_1.objects.link(ob_necwall_base_033)
col_collection_1.objects.link(ob_necwall_base_032)
col_collection_1.objects.link(ob_necwall_base_031)
col_collection_1.objects.link(ob_necwall_vertsupport_006)
col_collection_1.objects.link(ob_necwall_base_020)
col_collection_1.objects.link(ob_necwall_vertsupport_005)
col_collection_1.objects.link(ob_necwall_vertsupport_004)
col_collection_1.objects.link(ob_necwall_base_029)
col_collection_1.objects.link(ob_necwall_base_028)
col_collection_1.objects.link(ob_necwall_base_027)
col_collection_1.objects.link(ob_necwall_base_026)
col_collection_1.objects.link(ob_necwall_base_025)
col_collection_1.objects.link(ob_necwall_base_024)
col_collection_1.objects.link(ob_necwall_base_023)
col_collection_1.objects.link(ob_necwall_base_022)
col_collection_1.objects.link(ob_necwall_base_021)
col_collection_1.objects.link(ob_necwall_base_010)
col_collection_1.objects.link(ob_necwall_base_019)
col_collection_1.objects.link(ob_necwall_base_018)
col_collection_1.objects.link(ob_necwall_base_017)
col_collection_1.objects.link(ob_necwall_vertsupport_003)
col_collection_1.objects.link(ob_necwall_base_016)
col_collection_1.objects.link(ob_necwall_base_015)
col_collection_1.objects.link(ob_necwall_base_014)
col_collection_1.objects.link(ob_necwall_base_013)
col_collection_1.objects.link(ob_necwall_base_012)
col_collection_1.objects.link(ob_necwall_base_011)
col_collection_1.objects.link(ob_necwall_vertsupport_002)
col_collection_1.objects.link(ob_necwall_base_001)
col_collection_1.objects.link(ob_necwall_vertsupport_000)
col_collection_1.objects.link(ob_necwall_vertsupport_001)
col_collection_1.objects.link(ob_necwall_base_009)
col_collection_1.objects.link(ob_necwall_base_008)
col_collection_1.objects.link(ob_necwall_base_007)
col_collection_1.objects.link(ob_necwall_base_006)
col_collection_1.objects.link(ob_necwall_base_005)
col_collection_1.objects.link(ob_necwall_base_004)
col_collection_1.objects.link(ob_necwall_base_003)
col_collection_1.objects.link(ob_necwall_base_002)
col_collection_1.objects.link(ob_necwall_base)
col_collection_1.objects.link(ob_empty)
col_collection_2.objects.link(ob_touchwallvertmount_001)
col_collection_2.objects.link(ob_touchwallvert_001)
col_collection_2.objects.link(ob_touchwallhorzmount)
col_collection_2.objects.link(ob_touchwallhorz_001)
col_collection_2.objects.link(ob_touchwallvertmount)
col_collection_2.objects.link(ob_touchwallvert)
col_collection_2.objects.link(ob_touchwallhorzmount_001)
col_collection_2.objects.link(ob_touchwallhorz)
col_collection_3.objects.link(ob_necwall_46_5degangledsupport_011)
col_collection_3.objects.link(ob_necwall_46_5degangledsupport_010)
col_collection_3.objects.link(ob_nec_thinbezellcd_42in_017)
col_collection_3.objects.link(ob_nec_thinbezellcd_42in_016)
col_collection_3.objects.link(ob_nec_thinbezellcd_42in_015)
col_collection_3.objects.link(ob_nec_thinbezellcd_42in_014)
col_collection_3.objects.link(ob_nec_thinbezellcd_42in_013)
col_collection_3.objects.link(ob_nec_thinbezellcd_42in_012)
col_collection_3.objects.link(ob_necwall_46_5degangledsupport_009)
col_collection_3.objects.link(ob_necwall_46_5degangledsupport_008)
col_collection_3.objects.link(ob_necwall_46_5degangledsupport_007)
col_collection_3.objects.link(ob_necwall_46_5degangledsupport_006)
col_collection_3.objects.link(ob_nec_thinbezellcd_42in_011)
col_collection_3.objects.link(ob_nec_thinbezellcd_42in_010)
col_collection_3.objects.link(ob_nec_thinbezellcd_42in_009)
col_collection_3.objects.link(ob_nec_thinbezellcd_42in_008)
col_collection_3.objects.link(ob_nec_thinbezellcd_42in_007)
col_collection_3.objects.link(ob_nec_thinbezellcd_42in_006)
col_collection_3.objects.link(ob_necwall_46_5degangledsupport_005)
col_collection_3.objects.link(ob_necwall_46_5degangledsupport_004)
col_collection_3.objects.link(ob_necwall_46_5degangledsupport_003)
col_collection_3.objects.link(ob_necwall_46_5degangledsupport_002)
col_collection_3.objects.link(ob_nec_thinbezellcd_42in_005)
col_collection_3.objects.link(ob_nec_thinbezellcd_42in_004)
col_collection_3.objects.link(ob_nec_thinbezellcd_42in_003)
col_collection_3.objects.link(ob_nec_thinbezellcd_42in_002)
col_collection_3.objects.link(ob_nec_thinbezellcd_42in_001)
col_collection_3.objects.link(ob_nec_thinbezellcd_42in)
col_collection_3.objects.link(ob_necwall_46_5degangledsupport_001)
col_collection_3.objects.link(ob_necwall_46_5degangledsupport)

# ---- scene / render settings (as saved in the file)
scene.frame_start = 1; scene.frame_end = 250; scene.frame_set(1)
scene.render.engine = 'BLENDER_EEVEE_NEXT'
scene.render.resolution_percentage = 50
scene.render.dither_intensity = 0.0
scene.cycles.use_denoising = False
scene.cycles.samples = 10
scene.cycles.sampling_pattern = 'TABULATED_SOBOL'
scene.cycles.light_sampling_threshold = 0.0
scene.cycles.use_adaptive_sampling = False
scene.cycles.use_light_tree = False
scene.cycles.blur_glossy = 0.0
scene.cycles.pixel_filter_type = 'GAUSSIAN'
scene.cycles.sample_clamp_indirect = 0.0
scene.view_settings.view_transform = 'Standard'
bpy.context.view_layer.update()

# ---- added for rendering (the .blend has no active camera and no usable light): camera, sun
cam_auto = bpy.data.cameras.new('AutoCamera')
cam_auto.lens = 50.0
cam_auto.sensor_width = 36.0
cam_auto.clip_end = 1000.0
ob_auto_camera = bpy.data.objects.new('AutoCamera', cam_auto)
scene.collection.objects.link(ob_auto_camera)
ob_auto_camera.location = (6.23191, -7.82435, 6.20557)
ob_auto_camera.rotation_euler = (1.09748, -7.21219e-08, 0.694738)
scene.camera = ob_auto_camera
light_auto_sun = bpy.data.lights.new('AutoSun', 'SUN')
light_auto_sun.energy = 3.0
light_auto_sun.angle = 0.0523599
ob_auto_sun = bpy.data.objects.new('AutoSun', light_auto_sun)
scene.collection.objects.link(ob_auto_sun)
ob_auto_sun.rotation_euler = (0.872665, 0.174533, 0.523599)
bpy.context.view_layer.update()
